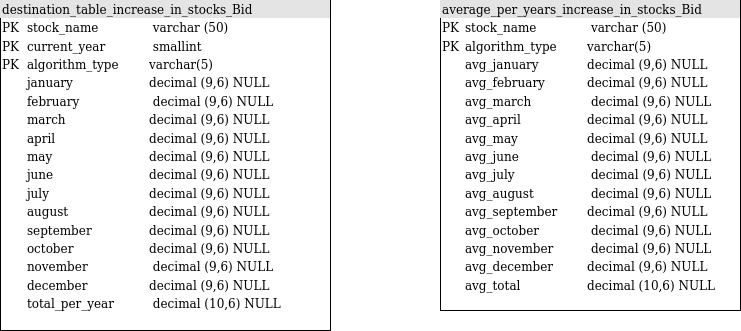

The diagram above was exported from draw.io. Its source (the exported page's mxGraphModel, read from the mxfile embedded in the PNG):
<mxGraphModel dx="1350" dy="793" grid="1" gridSize="10" guides="1" tooltips="1" connect="1" arrows="1" fold="1" page="1" pageScale="1" pageWidth="1100" pageHeight="850" background="none" math="0" shadow="0">
  <root>
    <mxCell id="0" />
    <mxCell id="1" parent="0" />
    <mxCell id="2ed32ef02a7f4228-8" value="&lt;div style=&quot;box-sizing: border-box ; width: 100% ; background: #e4e4e4 ; padding: 2px&quot;&gt;destination_table_increase_in_stocks_Bid&lt;/div&gt;&lt;table style=&quot;width: 100% ; font-size: 1em&quot; cellspacing=&quot;0&quot; cellpadding=&quot;2&quot;&gt;&lt;tbody&gt;&lt;tr&gt;&lt;td&gt;PK&lt;/td&gt;&lt;td&gt;stock_name&amp;nbsp;&lt;span style=&quot;white-space: pre&quot;&gt;&#09;&lt;/span&gt;&lt;span style=&quot;white-space: pre&quot;&gt;&#09;&lt;/span&gt;&lt;span&gt;&#09;&lt;/span&gt;&lt;span&gt;&#09;&lt;/span&gt;&lt;span&gt;&#09;&lt;/span&gt;&lt;span&gt;&#09;&lt;/span&gt;varchar (50)&lt;/td&gt;&lt;/tr&gt;&lt;tr&gt;&lt;td&gt;PK&lt;/td&gt;&lt;td&gt;current_year&amp;nbsp;&lt;span style=&quot;white-space: pre&quot;&gt;&#09;&lt;/span&gt;&lt;span style=&quot;white-space: pre&quot;&gt;&#09;&lt;/span&gt;&lt;span&gt;&lt;span&gt;&#09;&lt;/span&gt;&#09;&lt;span&gt;&#09;&lt;/span&gt;&lt;span&gt;&#09;&lt;/span&gt;&lt;span&gt;&#09;&lt;/span&gt;&lt;span&gt;&#09;&lt;/span&gt;smallint&lt;/span&gt;&lt;/td&gt;&lt;/tr&gt;&lt;tr&gt;&lt;td&gt;PK&lt;/td&gt;&lt;td&gt;algorithm_type &lt;span style=&quot;white-space: pre&quot;&gt;&#09;&lt;/span&gt;varchar(5)&lt;br&gt;&lt;/td&gt;&lt;/tr&gt;&lt;tr&gt;&lt;td&gt;&lt;br&gt;&lt;/td&gt;&lt;td&gt;january &lt;span style=&quot;white-space: pre&quot;&gt;&#09;&lt;/span&gt;&lt;span style=&quot;white-space: pre&quot;&gt;&#09;&lt;/span&gt;&lt;span style=&quot;white-space: pre&quot;&gt;&#09;&lt;/span&gt;decimal (9,6) NULL&lt;br&gt;&lt;/td&gt;&lt;/tr&gt;&lt;tr&gt;&lt;td&gt;&lt;br&gt;&lt;/td&gt;&lt;td&gt;february&lt;span style=&quot;white-space: pre&quot;&gt;&#09;&lt;/span&gt;&lt;span style=&quot;white-space: pre&quot;&gt;&#09;&lt;/span&gt;&lt;span style=&quot;white-space: pre&quot;&gt;&#09;&lt;/span&gt; decimal (9,6) NULL&lt;/td&gt;&lt;/tr&gt;&lt;tr&gt;&lt;td&gt;&lt;br&gt;&lt;/td&gt;&lt;td&gt;march &lt;span style=&quot;white-space: pre&quot;&gt;&#09;&lt;/span&gt;&lt;span style=&quot;white-space: pre&quot;&gt;&#09;&lt;/span&gt;&lt;span style=&quot;white-space: pre&quot;&gt;&#09;&lt;/span&gt;decimal (9,6) NULL&lt;/td&gt;&lt;/tr&gt;&lt;tr&gt;&lt;td&gt;&lt;br&gt;&lt;/td&gt;&lt;td&gt;april &lt;span style=&quot;white-space: pre&quot;&gt;&#09;&lt;/span&gt;&lt;span style=&quot;white-space: pre&quot;&gt;&#09;&lt;/span&gt;&lt;span style=&quot;white-space: pre&quot;&gt;&#09;&lt;/span&gt;decimal (9,6) NULL&lt;/td&gt;&lt;/tr&gt;&lt;tr&gt;&lt;td&gt;&lt;br&gt;&lt;/td&gt;&lt;td&gt;may &lt;span style=&quot;white-space: pre&quot;&gt;&#09;&lt;/span&gt;&lt;span style=&quot;white-space: pre&quot;&gt;&#09;&lt;/span&gt;&lt;span style=&quot;white-space: pre&quot;&gt;&#09;&lt;/span&gt;decimal (9,6) NULL&lt;/td&gt;&lt;/tr&gt;&lt;tr&gt;&lt;td&gt;&lt;br&gt;&lt;/td&gt;&lt;td&gt;june &lt;span style=&quot;white-space: pre&quot;&gt;&#09;&lt;/span&gt;&lt;span style=&quot;white-space: pre&quot;&gt;&#09;&lt;/span&gt;&lt;span style=&quot;white-space: pre&quot;&gt;&#09;&lt;/span&gt;decimal (9,6) NULL&lt;/td&gt;&lt;/tr&gt;&lt;tr&gt;&lt;td&gt;&lt;br&gt;&lt;/td&gt;&lt;td&gt;july &lt;span style=&quot;white-space: pre&quot;&gt;&#09;&lt;/span&gt;&lt;span style=&quot;white-space: pre&quot;&gt;&#09;&lt;/span&gt;&lt;span style=&quot;white-space: pre&quot;&gt;&#09;&lt;/span&gt;&lt;span style=&quot;white-space: pre&quot;&gt;&#09;&lt;/span&gt;decimal (9,6) NULL&lt;/td&gt;&lt;/tr&gt;&lt;tr&gt;&lt;td&gt;&lt;br&gt;&lt;/td&gt;&lt;td&gt;august &lt;span style=&quot;white-space: pre&quot;&gt;&#09;&lt;/span&gt;&lt;span style=&quot;white-space: pre&quot;&gt;&#09;&lt;/span&gt;&lt;span style=&quot;white-space: pre&quot;&gt;&#09;&lt;/span&gt;decimal (9,6) NULL&lt;/td&gt;&lt;/tr&gt;&lt;tr&gt;&lt;td&gt;&lt;br&gt;&lt;/td&gt;&lt;td&gt;september &lt;span style=&quot;white-space: pre&quot;&gt;&#09;&lt;/span&gt;&lt;span style=&quot;white-space: pre&quot;&gt;&#09;&lt;/span&gt;decimal (9,6) NULL&lt;/td&gt;&lt;/tr&gt;&lt;tr&gt;&lt;td&gt;&lt;br&gt;&lt;/td&gt;&lt;td&gt;october &lt;span style=&quot;white-space: pre&quot;&gt;&#09;&lt;/span&gt;&lt;span style=&quot;white-space: pre&quot;&gt;&#09;&lt;/span&gt;&lt;span style=&quot;white-space: pre&quot;&gt;&#09;&lt;/span&gt;decimal (9,6) NULL&lt;/td&gt;&lt;/tr&gt;&lt;tr&gt;&lt;td&gt;&lt;br&gt;&lt;/td&gt;&lt;td&gt;november&lt;span style=&quot;white-space: pre&quot;&gt;&#09;&lt;/span&gt;&lt;span style=&quot;white-space: pre&quot;&gt;&#09;&lt;/span&gt; decimal (9,6) NULL&lt;/td&gt;&lt;/tr&gt;&lt;tr&gt;&lt;td&gt;&lt;br&gt;&lt;/td&gt;&lt;td&gt;december &lt;span style=&quot;white-space: pre&quot;&gt;&#09;&lt;/span&gt;&lt;span style=&quot;white-space: pre&quot;&gt;&#09;&lt;/span&gt;decimal (9,6) NULL&lt;/td&gt;&lt;/tr&gt;&lt;tr&gt;&lt;td&gt;&lt;br&gt;&lt;/td&gt;&lt;td&gt;total_per_year&lt;span style=&quot;white-space: pre&quot;&gt;&#09;&lt;/span&gt;&lt;span style=&quot;white-space: pre&quot;&gt;&#09;&lt;/span&gt; decimal (10,6) NULL&lt;/td&gt;&lt;/tr&gt;&lt;tr&gt;&lt;td&gt;&lt;br&gt;&lt;/td&gt;&lt;td&gt;&lt;br&gt;&lt;/td&gt;&lt;/tr&gt;&lt;/tbody&gt;&lt;/table&gt;" style="verticalAlign=top;align=left;overflow=fill;html=1;rounded=0;shadow=0;comic=0;labelBackgroundColor=none;strokeWidth=1;fontFamily=Verdana;fontSize=12" parent="1" vertex="1">
      <mxGeometry x="170" y="280" width="330" height="330" as="geometry" />
    </mxCell>
    <mxCell id="2C6-N5_20O3fKOw25nGa-2" value="&lt;div style=&quot;box-sizing: border-box ; width: 100% ; background: #e4e4e4 ; padding: 2px&quot;&gt;average_per_years_increase_in_stocks_Bid&lt;/div&gt;&lt;table style=&quot;width: 100% ; font-size: 1em&quot; cellspacing=&quot;0&quot; cellpadding=&quot;2&quot;&gt;&lt;tbody&gt;&lt;tr&gt;&lt;td&gt;PK&lt;/td&gt;&lt;td&gt;stock_name&amp;nbsp; &amp;nbsp;&amp;nbsp;&lt;span style=&quot;white-space: pre&quot;&gt;&#09;&lt;/span&gt;&lt;span style=&quot;white-space: pre&quot;&gt;&#09;&lt;/span&gt; &lt;span&gt;&#09;&lt;/span&gt;&lt;span&gt;&#09;&lt;/span&gt;&lt;span&gt;&#09;&lt;/span&gt;&lt;span&gt;&#09;&lt;/span&gt;varchar (50)&lt;/td&gt;&lt;/tr&gt;&lt;tr&gt;&lt;td&gt;PK&lt;/td&gt;&lt;td&gt;algorithm_type &lt;span style=&quot;white-space: pre&quot;&gt;&#09;&lt;/span&gt;varchar(5)&lt;/td&gt;&lt;/tr&gt;&lt;tr&gt;&lt;td&gt;&lt;br&gt;&lt;/td&gt;&lt;td&gt;avg_january &lt;span style=&quot;white-space: pre&quot;&gt;&#09;&lt;/span&gt;&lt;span style=&quot;white-space: pre&quot;&gt;&#09;&lt;/span&gt;decimal (9,6) NULL&lt;/td&gt;&lt;/tr&gt;&lt;tr&gt;&lt;td&gt;&lt;br&gt;&lt;/td&gt;&lt;td&gt;avg_february &lt;span style=&quot;white-space: pre&quot;&gt;&#09;&lt;/span&gt;&lt;span style=&quot;white-space: pre&quot;&gt;&#09;&lt;/span&gt;decimal (9,6) NULL&lt;/td&gt;&lt;/tr&gt;&lt;tr&gt;&lt;td&gt;&lt;br&gt;&lt;/td&gt;&lt;td&gt;avg_march&lt;span style=&quot;white-space: pre&quot;&gt;&#09;&lt;/span&gt;&lt;span style=&quot;white-space: pre&quot;&gt;&#09;&lt;/span&gt; decimal (9,6) NULL&lt;/td&gt;&lt;/tr&gt;&lt;tr&gt;&lt;td&gt;&lt;br&gt;&lt;/td&gt;&lt;td&gt;avg_april &lt;span style=&quot;white-space: pre&quot;&gt;&#09;&lt;/span&gt;&lt;span style=&quot;white-space: pre&quot;&gt;&#09;&lt;/span&gt;decimal (9,6) NULL&lt;/td&gt;&lt;/tr&gt;&lt;tr&gt;&lt;td&gt;&lt;br&gt;&lt;/td&gt;&lt;td&gt;avg_may &lt;span style=&quot;white-space: pre&quot;&gt;&#09;&lt;/span&gt;&lt;span style=&quot;white-space: pre&quot;&gt;&#09;&lt;/span&gt;&lt;span style=&quot;white-space: pre&quot;&gt;&#09;&lt;/span&gt;decimal (9,6) NULL&lt;/td&gt;&lt;/tr&gt;&lt;tr&gt;&lt;td&gt;&lt;br&gt;&lt;/td&gt;&lt;td&gt;avg_june&lt;span style=&quot;white-space: pre&quot;&gt;&#09;&lt;/span&gt;&lt;span style=&quot;white-space: pre&quot;&gt;&#09;&lt;/span&gt;&lt;span style=&quot;white-space: pre&quot;&gt;&#09;&lt;/span&gt; decimal (9,6) NULL&lt;/td&gt;&lt;/tr&gt;&lt;tr&gt;&lt;td&gt;&lt;br&gt;&lt;/td&gt;&lt;td&gt;avg_july&lt;span style=&quot;white-space: pre&quot;&gt;&#09;&lt;/span&gt;&lt;span style=&quot;white-space: pre&quot;&gt;&#09;&lt;/span&gt;&lt;span style=&quot;white-space: pre&quot;&gt;&#09;&lt;/span&gt; decimal (9,6) NULL&lt;/td&gt;&lt;/tr&gt;&lt;tr&gt;&lt;td&gt;&lt;br&gt;&lt;/td&gt;&lt;td&gt;avg_august&lt;span style=&quot;white-space: pre&quot;&gt;&#09;&lt;/span&gt;&lt;span style=&quot;white-space: pre&quot;&gt;&#09;&lt;/span&gt; decimal (9,6) NULL&lt;/td&gt;&lt;/tr&gt;&lt;tr&gt;&lt;td&gt;&lt;br&gt;&lt;/td&gt;&lt;td&gt;avg_september &lt;span style=&quot;white-space: pre&quot;&gt;&#09;&lt;/span&gt;decimal (9,6) NULL&lt;/td&gt;&lt;/tr&gt;&lt;tr&gt;&lt;td&gt;&lt;br&gt;&lt;/td&gt;&lt;td&gt;avg_october&lt;span style=&quot;white-space: pre&quot;&gt;&#09;&lt;/span&gt;&lt;span style=&quot;white-space: pre&quot;&gt;&#09;&lt;/span&gt; decimal (9,6) NULL&lt;/td&gt;&lt;/tr&gt;&lt;tr&gt;&lt;td&gt;&lt;br&gt;&lt;/td&gt;&lt;td&gt;avg_november&lt;span style=&quot;white-space: pre&quot;&gt;&#09;&lt;/span&gt; decimal (9,6) NULL&lt;/td&gt;&lt;/tr&gt;&lt;tr&gt;&lt;td&gt;&lt;br&gt;&lt;/td&gt;&lt;td&gt;avg_december &lt;span style=&quot;white-space: pre&quot;&gt;&#09;&lt;/span&gt;decimal (9,6) NULL&lt;/td&gt;&lt;/tr&gt;&lt;tr&gt;&lt;td&gt;&lt;br&gt;&lt;/td&gt;&lt;td&gt;avg_total&lt;span style=&quot;white-space: pre&quot;&gt;&#09;&lt;/span&gt; &lt;span style=&quot;white-space: pre&quot;&gt;&#09;&lt;/span&gt;&lt;span style=&quot;white-space: pre&quot;&gt;&#09;&lt;/span&gt;decimal (10,6) NULL&lt;/td&gt;&lt;/tr&gt;&lt;tr&gt;&lt;td&gt;&lt;br&gt;&lt;/td&gt;&lt;td&gt;&lt;br&gt;&lt;/td&gt;&lt;/tr&gt;&lt;tr&gt;&lt;td&gt;&lt;br&gt;&lt;/td&gt;&lt;td&gt;&lt;br&gt;&lt;/td&gt;&lt;/tr&gt;&lt;/tbody&gt;&lt;/table&gt;" style="verticalAlign=top;align=left;overflow=fill;html=1;rounded=0;shadow=0;comic=0;labelBackgroundColor=none;strokeWidth=1;fontFamily=Verdana;fontSize=12" parent="1" vertex="1">
      <mxGeometry x="610" y="280" width="300" height="310" as="geometry" />
    </mxCell>
  </root>
</mxGraphModel>